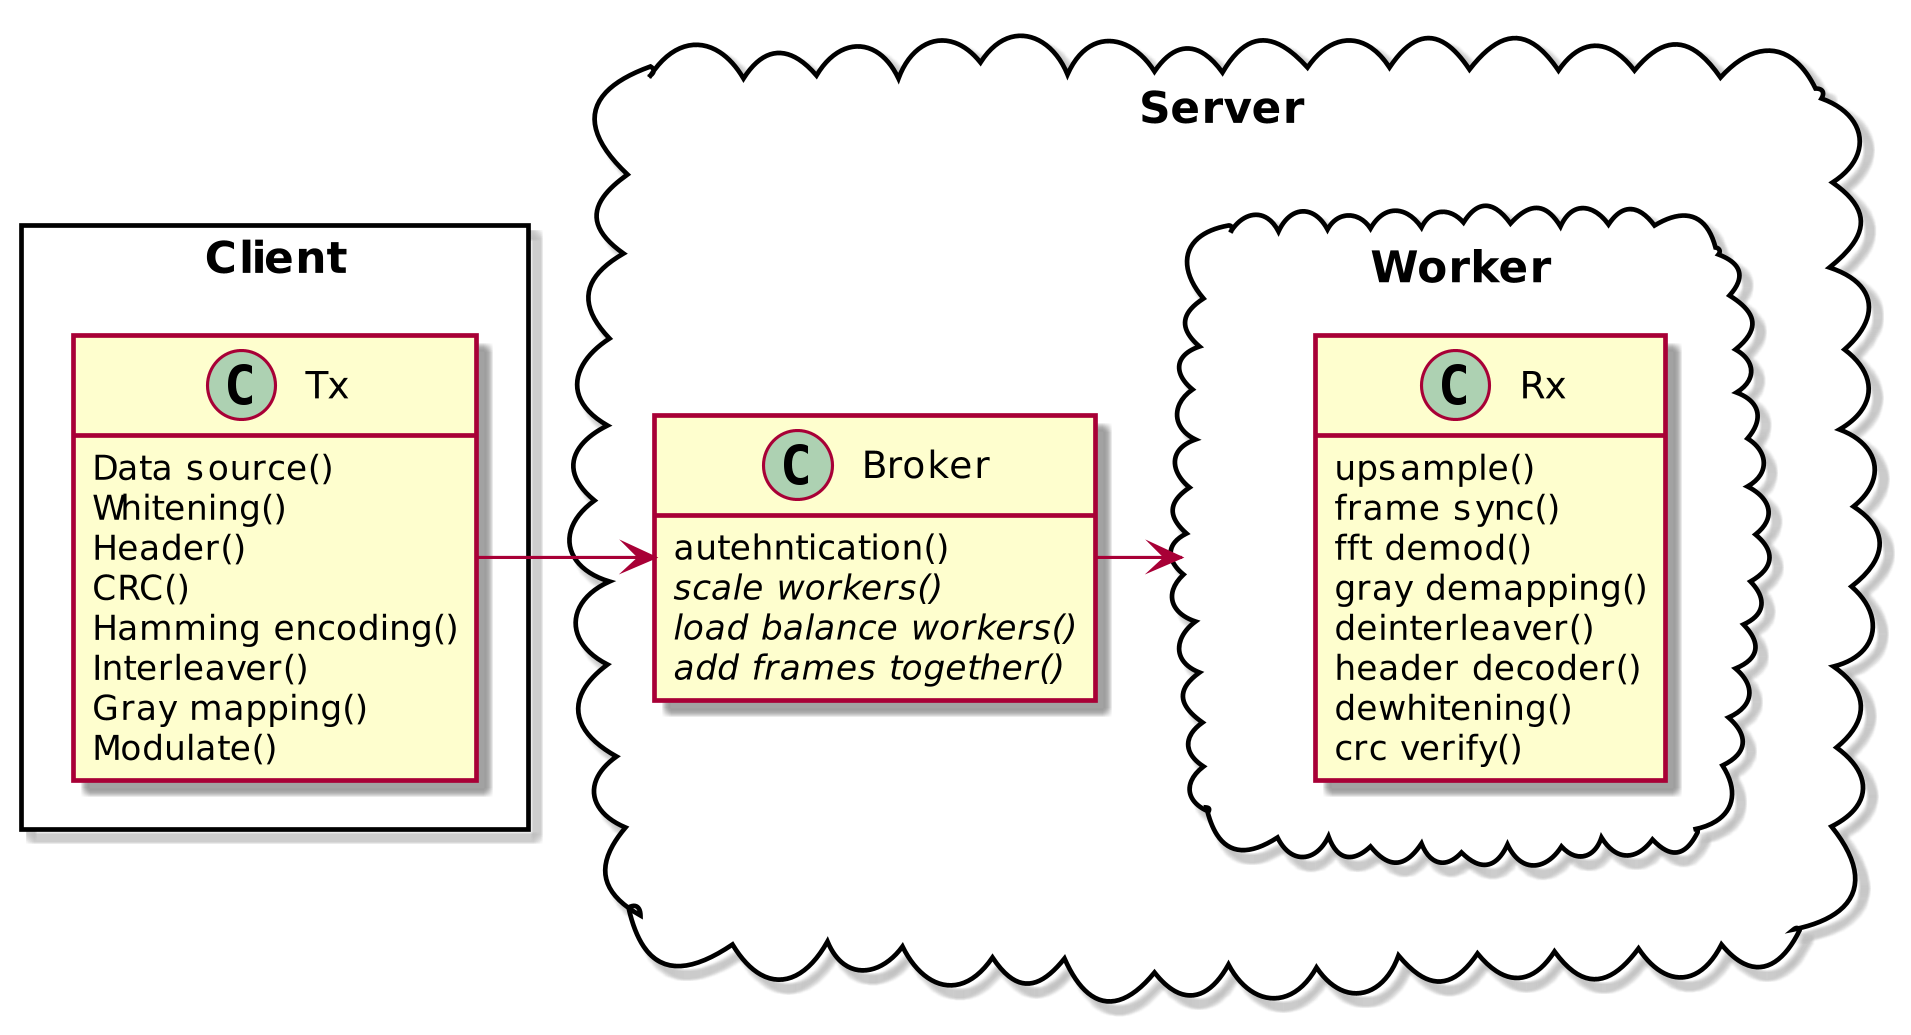

The diagram above was rendered by PlantUML. Its source (embedded in the PNG):
@startuml
skinparam backgroundcolor transparent
skinparam dpi 300

package Client <<Rectangle>> {
    class Tx {
        Data source()
        Whitening()
        Header()
        CRC()
        Hamming encoding()
        Interleaver()
        Gray mapping()
        Modulate()
        }
        hide fields
    }



    package Server <<Cloud>> {
        class Broker {
            autehntication()
            //scale workers()//
            //load balance workers()//
            //add frames together()//
        }

        package Worker <<Cloud>> {
        }
        hide fields
    }

    package Worker <<Cloud>> {
        class Rx {
            upsample()
            frame sync()
            fft demod()
            gray demapping()
            deinterleaver()
            header decoder()
            dewhitening()
            crc verify()
        }
        hide fields
    }

    Tx -> Broker
    Broker -> Worker

    @enduml